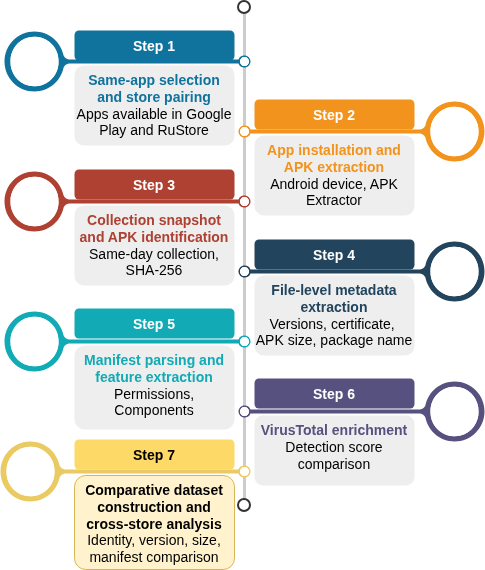

The diagram above was exported from draw.io. Its source (the exported page's mxGraphModel, read from the mxfile embedded in the PNG):
<mxGraphModel dx="1426" dy="665" grid="1" gridSize="10" guides="1" tooltips="1" connect="1" arrows="1" fold="1" page="1" pageScale="1" pageWidth="850" pageHeight="1100" math="0" shadow="0">
  <root>
    <mxCell id="0" />
    <mxCell id="1" parent="0" />
    <mxCell id="pB3WxRnYzM5NZDolOEDC-1" edge="1" parent="1" source="pB3WxRnYzM5NZDolOEDC-2" style="endArrow=none;html=1;strokeWidth=3;strokeColor=#CCCCCC;labelBackgroundColor=none;fontSize=16;rounded=0;" target="pB3WxRnYzM5NZDolOEDC-3" value="">
      <mxGeometry relative="1" as="geometry" />
    </mxCell>
    <mxCell id="pB3WxRnYzM5NZDolOEDC-2" parent="1" style="ellipse;whiteSpace=wrap;html=1;aspect=fixed;shadow=0;fillColor=none;strokeColor=#333333;fontSize=16;align=center;strokeWidth=2;" value="" vertex="1">
      <mxGeometry height="12" width="12" x="448" y="90" as="geometry" />
    </mxCell>
    <mxCell id="pB3WxRnYzM5NZDolOEDC-3" parent="1" style="ellipse;whiteSpace=wrap;html=1;aspect=fixed;shadow=0;fillColor=none;strokeColor=#333333;fontSize=16;align=center;strokeWidth=2;" value="" vertex="1">
      <mxGeometry height="12" width="12" x="448" y="588" as="geometry" />
    </mxCell>
    <mxCell id="pB3WxRnYzM5NZDolOEDC-4" parent="1" style="verticalLabelPosition=middle;verticalAlign=middle;html=1;shape=mxgraph.infographic.circularCallout2;dy=15;strokeColor=#10739E;labelPosition=center;align=center;fontColor=#10739E;fontStyle=1;fontSize=24;shadow=0;direction=north;" value="" vertex="1">
      <mxGeometry height="60" width="246" x="214" y="120" as="geometry" />
    </mxCell>
    <mxCell id="pB3WxRnYzM5NZDolOEDC-5" parent="1" style="verticalLabelPosition=middle;verticalAlign=middle;html=1;shape=mxgraph.infographic.circularCallout2;dy=15;strokeColor=#F2931E;labelPosition=center;align=center;fontColor=#F2931E;fontStyle=1;fontSize=24;shadow=0;direction=north;flipH=1;" value="" vertex="1">
      <mxGeometry height="60" width="246" x="448" y="190" as="geometry" />
    </mxCell>
    <mxCell id="pB3WxRnYzM5NZDolOEDC-6" parent="1" style="verticalLabelPosition=middle;verticalAlign=middle;html=1;shape=mxgraph.infographic.circularCallout2;dy=15;strokeColor=#AE4132;labelPosition=center;align=center;fontColor=#10739E;fontStyle=1;fontSize=24;shadow=0;direction=north;" value="" vertex="1">
      <mxGeometry height="60" width="246" x="214" y="260" as="geometry" />
    </mxCell>
    <mxCell id="pB3WxRnYzM5NZDolOEDC-7" parent="1" style="verticalLabelPosition=middle;verticalAlign=middle;html=1;shape=mxgraph.infographic.circularCallout2;dy=15;strokeColor=#23445D;labelPosition=center;align=center;fontColor=#10739E;fontStyle=1;fontSize=24;shadow=0;direction=north;flipH=1;" value="" vertex="1">
      <mxGeometry height="60" width="246" x="448" y="330" as="geometry" />
    </mxCell>
    <mxCell id="pB3WxRnYzM5NZDolOEDC-8" parent="1" style="verticalLabelPosition=middle;verticalAlign=middle;html=1;shape=mxgraph.infographic.circularCallout2;dy=15;strokeColor=#12AAB5;labelPosition=center;align=center;fontColor=#10739E;fontStyle=1;fontSize=24;shadow=0;direction=north;" value="" vertex="1">
      <mxGeometry height="60" width="246" x="214" y="400" as="geometry" />
    </mxCell>
    <mxCell id="pB3WxRnYzM5NZDolOEDC-9" parent="1" style="verticalLabelPosition=middle;verticalAlign=middle;html=1;shape=mxgraph.infographic.circularCallout2;dy=15;strokeColor=#56517E;labelPosition=center;align=center;fontColor=#10739E;fontStyle=1;fontSize=24;shadow=0;direction=north;flipH=1;" value="" vertex="1">
      <mxGeometry height="60" width="246" x="448" y="470" as="geometry" />
    </mxCell>
    <mxCell id="pB3WxRnYzM5NZDolOEDC-10" parent="1" style="fillColor=#10739E;strokecolor=none;rounded=1;fontColor=#FFFFFF;strokeColor=none;fontStyle=1;fontSize=14;" value="Step 1" vertex="1">
      <mxGeometry height="30" width="160" x="284" y="119" as="geometry" />
    </mxCell>
    <mxCell id="pB3WxRnYzM5NZDolOEDC-11" parent="1" style="fillColor=#F2931E;strokecolor=none;rounded=1;fontColor=#FFFFFF;strokeColor=none;fontStyle=1;fontSize=14;" value="Step 2" vertex="1">
      <mxGeometry height="30" width="160" x="464" y="188" as="geometry" />
    </mxCell>
    <mxCell id="pB3WxRnYzM5NZDolOEDC-12" parent="1" style="fillColor=#AE4132;strokecolor=none;rounded=1;fontColor=#FFFFFF;strokeColor=none;fontStyle=1;fontSize=14;" value="Step 3" vertex="1">
      <mxGeometry height="30" width="160" x="284" y="258" as="geometry" />
    </mxCell>
    <mxCell id="pB3WxRnYzM5NZDolOEDC-13" parent="1" style="fillColor=#23445D;strokecolor=none;rounded=1;fontColor=#FFFFFF;strokeColor=none;fontStyle=1;fontSize=14;" value="Step 4" vertex="1">
      <mxGeometry height="30" width="160" x="464" y="328" as="geometry" />
    </mxCell>
    <mxCell id="pB3WxRnYzM5NZDolOEDC-14" parent="1" style="fillColor=#12AAB5;strokecolor=none;rounded=1;fontColor=#FFFFFF;strokeColor=none;fontStyle=1;fontSize=14;" value="Step 5" vertex="1">
      <mxGeometry height="30" width="160" x="284" y="397" as="geometry" />
    </mxCell>
    <mxCell id="pB3WxRnYzM5NZDolOEDC-15" parent="1" style="fillColor=#56517E;strokecolor=none;rounded=1;fontColor=#FFFFFF;strokeColor=none;fontStyle=1;fontSize=14;" value="Step 6" vertex="1">
      <mxGeometry height="30" width="160" x="464" y="467" as="geometry" />
    </mxCell>
    <mxCell id="pB3WxRnYzM5NZDolOEDC-16" parent="1" style="rounded=1;strokeColor=none;fillColor=#EEEEEE;align=center;arcSize=12;verticalAlign=top;whiteSpace=wrap;html=1;fontSize=14;" value="&lt;font&gt;&lt;div&gt;&lt;span style=&quot;background-color: transparent;&quot;&gt;&lt;font color=&quot;#10739e&quot;&gt;&lt;b&gt;Same-app selection and store pairing&lt;/b&gt;&lt;/font&gt;&lt;/span&gt;&lt;/div&gt;&lt;div&gt;Apps available in Google Play and RuStore&lt;/div&gt;&lt;/font&gt;" vertex="1">
      <mxGeometry height="80" width="160" x="284" y="154" as="geometry" />
    </mxCell>
    <mxCell id="pB3WxRnYzM5NZDolOEDC-17" parent="1" style="rounded=1;strokeColor=none;fillColor=#EEEEEE;align=center;arcSize=12;verticalAlign=top;whiteSpace=wrap;html=1;fontSize=14;" value="&lt;font&gt;&lt;div&gt;&lt;span style=&quot;background-color: transparent;&quot;&gt;&lt;font color=&quot;#f2931e&quot;&gt;&lt;b&gt;App installation and APK extraction&lt;/b&gt;&lt;/font&gt;&lt;/span&gt;&lt;/div&gt;&lt;div&gt;Android device, APK Extractor&lt;/div&gt;&lt;/font&gt;" vertex="1">
      <mxGeometry height="80" width="160" x="464" y="224" as="geometry" />
    </mxCell>
    <mxCell id="pB3WxRnYzM5NZDolOEDC-18" parent="1" style="rounded=1;strokeColor=none;fillColor=#EEEEEE;align=center;arcSize=12;verticalAlign=top;whiteSpace=wrap;html=1;fontSize=14;" value="&lt;font&gt;&lt;span&gt;&lt;font&gt;&lt;div&gt;&lt;font color=&quot;#ae4132&quot;&gt;&lt;b&gt;Collection snapshot and APK identification&lt;/b&gt;&lt;/font&gt;&lt;/div&gt;Same-day collection, SHA-256&lt;/font&gt;&lt;/span&gt;&lt;/font&gt;" vertex="1">
      <mxGeometry height="80" width="160" x="284" y="294" as="geometry" />
    </mxCell>
    <mxCell id="pB3WxRnYzM5NZDolOEDC-19" parent="1" style="rounded=1;strokeColor=none;fillColor=#EEEEEE;align=center;arcSize=12;verticalAlign=top;whiteSpace=wrap;html=1;fontSize=14;" value="&lt;div&gt;&lt;font&gt;&lt;span&gt;&lt;font color=&quot;#23445d&quot;&gt;&lt;b&gt;File-level metadata extraction&lt;/b&gt;&lt;/font&gt;&lt;/span&gt;&lt;/font&gt;&lt;/div&gt;&lt;div&gt;Versions, certificate,&amp;nbsp;&lt;/div&gt;&lt;div&gt;APK size, package name&lt;/div&gt;" vertex="1">
      <mxGeometry height="80" width="160" x="464" y="364" as="geometry" />
    </mxCell>
    <mxCell id="pB3WxRnYzM5NZDolOEDC-20" parent="1" style="rounded=1;strokeColor=none;fillColor=#EEEEEE;align=center;arcSize=12;verticalAlign=top;whiteSpace=wrap;html=1;fontSize=14;" value="&lt;div&gt;&lt;font&gt;&lt;span&gt;&lt;div&gt;&lt;font color=&quot;#12aab5&quot;&gt;&lt;b&gt;Manifest parsing and feature extraction&lt;/b&gt;&lt;/font&gt;&lt;/div&gt;Permissions, Components&lt;/span&gt;&lt;/font&gt;&lt;/div&gt;" vertex="1">
      <mxGeometry height="84" width="160" x="284" y="434" as="geometry" />
    </mxCell>
    <mxCell id="pB3WxRnYzM5NZDolOEDC-21" parent="1" style="rounded=1;strokeColor=none;fillColor=#EEEEEE;align=center;arcSize=12;verticalAlign=top;whiteSpace=wrap;html=1;fontSize=14;" value="&lt;font&gt;&lt;span&gt;&lt;div&gt;&lt;font color=&quot;#56517e&quot;&gt;&lt;b&gt;VirusTotal enrichment&lt;/b&gt;&lt;/font&gt;&lt;/div&gt;&lt;div&gt;&lt;span style=&quot;background-color: transparent; color: light-dark(rgb(0, 0, 0), rgb(255, 255, 255));&quot;&gt;Detection score comparison&lt;/span&gt;&lt;/div&gt;&lt;/span&gt;&lt;br&gt;&lt;h3 data-section-id=&quot;onaaw3&quot; data-start=&quot;1188&quot; data-end=&quot;1198&quot;&gt;&lt;/h3&gt;&lt;/font&gt;" vertex="1">
      <mxGeometry height="70" width="160" x="464" y="504" as="geometry" />
    </mxCell>
    <mxCell id="pB3WxRnYzM5NZDolOEDC-22" parent="1" style="verticalLabelPosition=middle;verticalAlign=middle;html=1;shape=mxgraph.infographic.circularCallout2;dy=15;strokeColor=light-dark(#eaca62, #533400);labelPosition=center;align=center;fontColor=#FDD967;fontStyle=1;fontSize=24;shadow=0;direction=north;" value="" vertex="1">
      <mxGeometry height="60" width="250" x="210" y="530" as="geometry" />
    </mxCell>
    <mxCell id="pB3WxRnYzM5NZDolOEDC-23" parent="1" style="fillColor=#FDD967;strokecolor=none;rounded=1;fontColor=light-dark(#000000, #121212);strokeColor=none;fontStyle=1;fontSize=14;" value="Step 7" vertex="1">
      <mxGeometry height="30" width="160" x="284" y="528" as="geometry" />
    </mxCell>
    <mxCell id="pB3WxRnYzM5NZDolOEDC-24" parent="1" style="rounded=1;strokeColor=#d6b656;fillColor=#fff2cc;align=center;arcSize=12;verticalAlign=top;whiteSpace=wrap;html=1;fontSize=14;" value="&lt;font&gt;&lt;strong data-start=&quot;1199&quot; data-end=&quot;1260&quot;&gt;Comparative dataset construction and cross-store analysis&lt;/strong&gt;&lt;span&gt;&lt;br&gt;&lt;/span&gt;&lt;/font&gt;&lt;div&gt;Identity, version, size, manifest comparison&lt;/div&gt;" vertex="1">
      <mxGeometry height="94" width="160" x="284" y="564" as="geometry" />
    </mxCell>
  </root>
</mxGraphModel>